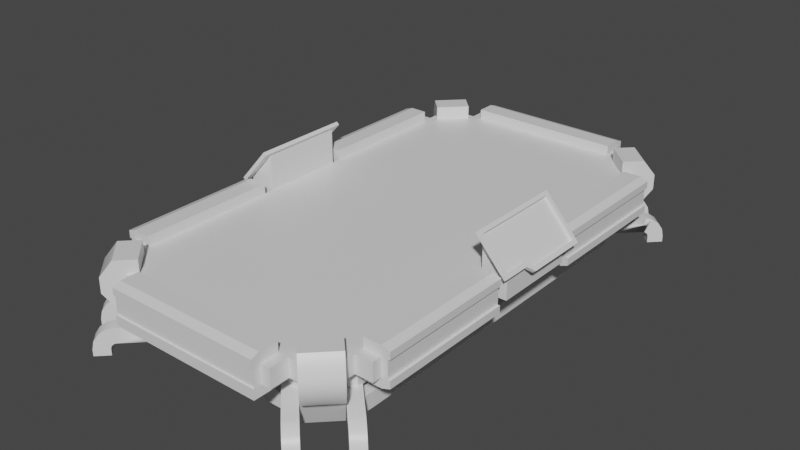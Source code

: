 # Source: Table.blend  (saved by Blender 2.90.8; exported with 4.5.12 LTS)
import bpy
from mathutils import Matrix  # noqa: F401  (used for matrix-valued properties, if any)

bpy.ops.wm.read_factory_settings(use_empty=True)
scene = bpy.context.scene
scene.name = 'Scene'

# ---- collections
col_collection = bpy.data.collections.new('Collection'); scene.collection.children.link(col_collection)

# ---- materials (node trees are filled in below, after node groups)
mat_material = bpy.data.materials.new('Material')
mat_material.alpha_threshold = 0.0
mat_material.use_transparent_shadow = False
mat_material.line_color = (0.0, 0.0, 0.0, 1.0)

# ---- node groups
ng_auto_smooth = bpy.data.node_groups.new('Auto Smooth', 'GeometryNodeTree')
_s = ng_auto_smooth.interface.new_socket(name='Geometry', in_out='OUTPUT', socket_type='NodeSocketGeometry')
_s = ng_auto_smooth.interface.new_socket(name='Geometry', in_out='INPUT', socket_type='NodeSocketGeometry')
_s = ng_auto_smooth.interface.new_socket(name='Angle', in_out='INPUT', socket_type='NodeSocketFloat')
_s.subtype = 'ANGLE'
_s.min_value = 0.0
_s.max_value = 3.142
ng_auto_smooth.is_modifier = True
_N = ng_auto_smooth.nodes; _L = ng_auto_smooth.links
n0 = _N.new('NodeGroupOutput'); n0.name = 'Group Output'; n0.location = (480, -100)
n1 = _N.new('NodeGroupInput'); n1.name = 'Group Input'; n1.location = (-420, -300)
n2 = _N.new('NodeGroupInput'); n2.name = 'Group Input.001'; n2.location = (-60, -100)
n3 = _N.new('GeometryNodeSetShadeSmooth'); n3.name = 'Set Shade Smooth'; n3.location = (120, -100)
n3.domain = 'EDGE'
n4 = _N.new('GeometryNodeSetShadeSmooth'); n4.name = 'Set Shade Smooth.001'; n4.location = (300, -100)
n5 = _N.new('GeometryNodeInputMeshEdgeAngle'); n5.name = 'Edge Angle'; n5.location = (-420, -220)
n6 = _N.new('GeometryNodeInputEdgeSmooth'); n6.name = 'Is Edge Smooth'; n6.location = (-60, -160)
n7 = _N.new('GeometryNodeInputShadeSmooth'); n7.name = 'Is Face Smooth'; n7.location = (-240, -340)
n8 = _N.new('FunctionNodeBooleanMath'); n8.name = 'Boolean Math'; n8.location = (-60, -220)
n9 = _N.new('FunctionNodeCompare'); n9.name = 'Compare'; n9.location = (-240, -180)
n9.operation = 'LESS_EQUAL'
_L.new(n5.outputs[0], n9.inputs[0])
_L.new(n4.outputs[0], n0.inputs[0])
_L.new(n1.outputs[1], n9.inputs[1])
_L.new(n9.outputs[0], n8.inputs[0])
_L.new(n7.outputs[0], n8.inputs[1])
_L.new(n2.outputs[0], n3.inputs[0])
_L.new(n6.outputs[0], n3.inputs[1])
_L.new(n3.outputs[0], n4.inputs[0])
_L.new(n8.outputs[0], n3.inputs[2])
n0.is_active_output = True

# ---- material node trees
mat_material.use_nodes = True; mat_material.node_tree.nodes.clear()
_N = mat_material.node_tree.nodes; _L = mat_material.node_tree.links
n0 = _N.new('ShaderNodeOutputMaterial'); n0.name = 'Material Output'; n0.location = (300, 300)
n1 = _N.new('ShaderNodeBsdfPrincipled'); n1.name = 'Principled BSDF'; n1.location = (10, 300)
n1.distribution = 'GGX'
n1.subsurface_method = 'BURLEY'
n1.inputs[2].default_value = 0.4
n1.inputs[3].default_value = 1.45
n1.inputs[27].default_value = (0.0, 0.0, 0.0, 1.0)
n1.inputs[28].default_value = 1.0
_L.new(n1.outputs[0], n0.inputs[0])
n0.is_active_output = True

# ---- world
world_world = bpy.data.worlds.new('World'); scene.world = world_world
world_world.use_nodes = True; world_world.node_tree.nodes.clear()
_N = world_world.node_tree.nodes; _L = world_world.node_tree.links
n0 = _N.new('ShaderNodeOutputWorld'); n0.name = 'World Output'; n0.location = (300, 300)
n1 = _N.new('ShaderNodeBackground'); n1.name = 'Background'; n1.location = (10, 300)
n1.inputs[0].default_value = (0.05088, 0.05088, 0.05088, 1.0)
_L.new(n1.outputs[0], n0.inputs[0])
n0.is_active_output = True
world_world.color = (0.05088, 0.05088, 0.05088)
world_world.use_sun_shadow = False
world_world.sun_shadow_jitter_overblur = 0.0

# ---- meshes
me_cube = bpy.data.meshes.new('Cube')
me_cube.from_pydata([(0.0, -6.555, -0.2977), (0.0, -6.555, 0.2977), (2.936, -6.555, 0.2977), (2.936, -6.555, -0.2977), (4.624, -6.555, 0.2977), (4.624, -6.555, -0.2977), (0.0, -8.563, 0.5358), (2.936, -8.295, -0.2977), (2.936, 0.0, -0.2977), (2.936, -8.295, 0.2977), (0.0, 0.0, 0.2977), (0.0, 0.0, -0.2977), (4.624, -6.236, -0.2977), (0.0, -6.236, -0.2977), (2.936, -6.236, 0.2977), (2.936, -6.236, -0.2977), (0.0, -6.236, 0.2977), (4.624, -6.236, 0.2977), (4.891, -6.236, 0.2977), (4.891, -6.236, -0.2977), (4.624, -6.236, 0.6294), (2.611, -7.683, 0.6294), (2.611, -8.563, 0.5358), (4.891, -6.236, 0.5358), (4.624, -6.236, -0.6294), (4.891, -6.236, -0.5358), (2.611, -6.555, 0.2977), (2.611, -8.295, -0.2977), (2.611, -6.555, -0.2977), (2.611, 0.0, 0.2977), (2.611, -8.295, 0.2977), (2.611, 0.0, -0.2977), (2.611, -6.236, 0.2977), (2.611, -6.236, -0.2977), (2.611, -8.563, -0.2977), (0.0, -8.563, -0.2977), (0.0, -8.563, 0.2977), (2.611, -8.563, 0.2977), (2.936, -7.683, -0.2977), (2.936, -7.683, 0.2977), (0.0, -7.683, 0.2977), (0.0, -7.683, -0.2977), (2.611, -7.683, -0.2977), (2.611, -7.683, 0.2977), (4.039, -6.555, -0.2977), (4.039, 0.0, -0.2977), (4.039, -6.555, 0.2977), (2.611, -8.295, 0.6294), (4.039, -6.236, -0.2977), (4.039, -6.236, 0.2977), (0.0, -8.295, 0.6294), (4.039, -6.236, 0.6294), (0.0, -1.385, -0.2977), (4.039, -6.236, -0.6294), (4.039, 0.0, 0.2977), (2.936, 0.0, 0.2977), (0.0, -7.683, 0.6294), (2.611, -8.295, -0.6294), (0.0, -8.295, -0.6294), (0.0, -7.683, -0.6294), (2.611, -7.683, -0.6294), (2.611, -8.563, -0.6294), (0.0, -8.563, -0.6294), (4.817, -6.236, 0.2977), (4.817, -6.236, -0.2977), (2.611, -8.512, 0.2977), (0.0, -8.512, 0.2977), (0.0, -8.512, -0.2977), (2.611, -8.512, -0.2977), (0.0, -1.694, -0.2977), (2.936, -1.694, -0.2977), (0.0, -1.694, 0.2977), (4.891, -1.694, 0.2977), (4.891, -1.694, -0.2977), (4.624, -1.694, 0.6294), (4.039, -1.694, 0.2977), (4.891, -1.694, 0.5358), (4.039, -1.694, 0.6294), (4.624, -1.694, -0.6294), (4.891, -1.694, -0.5358), (4.039, -1.694, -0.2977), (2.611, -1.694, -0.2977), (2.611, -1.694, 0.2977), (4.039, -1.694, -0.6294), (2.936, -1.694, 0.2977), (4.817, -1.694, 0.2977), (4.817, -1.694, -0.2977), (4.624, -1.694, 0.2977), (4.624, -1.694, -0.2977), (2.936, -1.385, -0.2977), (0.0, -1.385, 0.2977), (4.039, -1.385, 0.2977), (4.039, -1.385, -0.2977), (2.611, -1.385, -0.2977), (2.611, -1.385, 0.2977), (2.936, -1.385, 0.2977), (4.882, 0.0, 0.2977), (4.882, 0.0, -0.2977), (4.882, -1.385, 0.2977), (4.882, -1.385, -0.2977), (4.039, 0.0, 1.487), (4.039, -1.385, 1.487), (4.882, 0.0, 0.5372), (4.882, -1.385, 0.5372), (4.039, -6.885, 0.2977), (3.241, -7.683, 0.2977), (4.039, -6.885, -0.2977), (3.241, -7.683, -0.2977), (0.0, -1.694, -1.956), (0.0, -6.236, -1.956), (0.0, 0.0, -1.956), (2.611, 0.0, -1.956), (2.611, -6.236, -1.956), (2.611, -1.694, -1.956), (0.0, -1.385, -1.956), (2.611, -1.385, -1.956)], [], [(43, 39, 9, 30), (49, 17, 4, 46), (33, 13, 0, 28), (17, 12, 5, 4), (48, 15, 3, 44), (32, 14, 2, 26), (30, 65, 37, 22, 47), (27, 42, 60, 57), (30, 27, 68, 65), (82, 84, 14, 32), (81, 93, 115, 113), (73, 19, 64, 86), (77, 74, 20, 51), (72, 18, 23, 76), (18, 63, 17, 20, 23), (7, 9, 39, 38), (78, 24, 25, 79), (48, 12, 24, 53), (89, 92, 45, 8), (12, 64, 19, 25, 24), (70, 81, 33, 15), (71, 82, 32, 16), (38, 42, 27, 7), (9, 7, 27, 30), (16, 32, 26, 1), (15, 33, 28, 3), (43, 30, 47, 21), (42, 41, 59, 60), (1, 26, 43, 40), (3, 28, 42, 38), (45, 92, 99, 97), (28, 0, 41, 42), (26, 2, 39, 43), (107, 106, 44, 3, 38), (78, 83, 53, 24), (17, 49, 51, 20), (40, 43, 21, 56), (37, 36, 6, 22), (12, 48, 44, 5), (49, 46, 2, 14), (50, 47, 22, 6), (56, 21, 47, 50), (60, 59, 58, 57), (57, 58, 62, 61), (34, 68, 27, 57, 61), (35, 34, 61, 62), (85, 86, 64, 63), (12, 17, 63, 64), (34, 35, 67, 68), (36, 37, 65, 66), (65, 68, 67, 66), (75, 49, 14, 84), (91, 75, 84, 95), (18, 72, 85, 63), (48, 53, 83, 80), (90, 94, 82, 71), (89, 93, 81, 70), (15, 48, 80, 70), (51, 49, 75, 77), (20, 74, 76, 23), (19, 73, 79, 25), (52, 69, 108, 114), (94, 95, 84, 82), (74, 77, 75, 87), (87, 75, 80, 88), (88, 80, 83, 78), (85, 72, 76), (91, 92, 80, 75), (85, 87, 88, 86), (74, 87, 85, 76), (79, 73, 86), (78, 79, 86, 88), (29, 55, 95, 94), (11, 52, 114, 110), (8, 31, 93, 89), (10, 29, 94, 90), (54, 91, 95, 55), (70, 80, 92, 89), (96, 97, 99, 98), (54, 45, 97, 96), (98, 91, 101, 103), (92, 91, 98, 99), (101, 100, 102, 103), (96, 98, 103, 102), (91, 54, 100, 101), (54, 96, 102, 100), (2, 46, 104, 105, 39), (105, 107, 38, 39), (106, 107, 105, 104), (44, 106, 104, 46), (5, 44, 46, 4), (113, 108, 109, 112), (115, 114, 108, 113), (111, 110, 114, 115), (13, 33, 112, 109), (31, 11, 110, 111), (93, 31, 111, 115), (69, 13, 109, 108), (33, 81, 113, 112)])
_uv = me_cube.uv_layers.new(name='UVMap')
_uv.uv.foreach_set('vector', [0.3206, 0.7408, 0.3294, 0.7408, 0.3294, 0.75, 0.3206, 0.75, 0.3592, 0.7123, 0.375, 0.7123, 0.375, 0.7183, 0.3592, 0.7183, 0.6794, 0.7123, 0.75, 0.7123, 0.75, 0.7183, 0.6794, 0.7183, 0.375, 0.7123, 0.625, 0.7123, 0.625, 0.7183, 0.375, 0.7183, 0.6408, 0.7123, 0.6706, 0.7123, 0.6706, 0.7183, 0.6408, 0.7183, 0.3206, 0.7123, 0.3294, 0.7123, 0.3294, 0.7183, 0.3206, 0.7183, 0.375, 0.8044, 0.375, 0.8044, 0.375, 0.8044, 0.375, 0.8044, 0.375, 0.8044, 0.6794, 0.75, 0.6794, 0.7408, 0.6794, 0.7408, 0.6794, 0.75, 0.375, 0.8044, 0.625, 0.8044, 0.625, 0.8044, 0.375, 0.8044, 0.3206, 0.6505, 0.3294, 0.6505, 0.3294, 0.7123, 0.3206, 0.7123, 0.6794, 0.6505, 0.6794, 0.6459, 0.6794, 0.6459, 0.6794, 0.6505, 0.625, 0.6505, 0.625, 0.7123, 0.625, 0.7123, 0.625, 0.6505, 0.3592, 0.6505, 0.375, 0.6505, 0.375, 0.7123, 0.3592, 0.7123, 0.375, 0.6505, 0.375, 0.7123, 0.375, 0.7123, 0.375, 0.6505, 0.375, 0.7123, 0.375, 0.7123, 0.375, 0.7123, 0.375, 0.7123, 0.375, 0.7123, 0.625, 0.7956, 0.375, 0.7956, 0.3294, 0.7408, 0.6706, 0.7408, 0.625, 0.6505, 0.625, 0.7123, 0.625, 0.7123, 0.625, 0.6505, 0.6408, 0.7123, 0.625, 0.7123, 0.625, 0.7123, 0.6408, 0.7123, 0.6706, 0.6459, 0.1532, 0.1703, 0.0, 0.0, 0.6706, 0.625, 0.625, 0.7123, 0.625, 0.7123, 0.625, 0.7123, 0.625, 0.7123, 0.625, 0.7123, 0.6706, 0.6505, 0.6794, 0.6505, 0.6794, 0.7123, 0.6706, 0.7123, 0.25, 0.6505, 0.3206, 0.6505, 0.3206, 0.7123, 0.25, 0.7123, 0.6706, 0.7408, 0.6794, 0.7408, 0.6794, 0.75, 0.6706, 0.75, 0.375, 0.7956, 0.625, 0.7956, 0.625, 0.8044, 0.375, 0.8044, 0.25, 0.7123, 0.3206, 0.7123, 0.3206, 0.7183, 0.25, 0.7183, 0.6706, 0.7123, 0.6794, 0.7123, 0.6794, 0.7183, 0.6706, 0.7183, 0.3206, 0.7408, 0.3206, 0.75, 0.3206, 0.75, 0.3206, 0.7408, 0.6794, 0.7408, 0.75, 0.7408, 0.75, 0.7408, 0.6794, 0.7408, 0.25, 0.7183, 0.3206, 0.7183, 0.3206, 0.7408, 0.25, 0.7408, 0.6706, 0.7183, 0.6794, 0.7183, 0.6794, 0.7408, 0.6706, 0.7408, 0.0, 0.0, 0.1532, 0.1703, 0.1532, 0.1703, 0.0, 0.0, 0.6794, 0.7183, 0.75, 0.7183, 0.75, 0.7408, 0.6794, 0.7408, 0.3206, 0.7183, 0.3294, 0.7183, 0.3294, 0.7408, 0.3206, 0.7408, 0.485, 0.5357, 0.3421, 0.3834, 0.6408, 0.7183, 0.6706, 0.7183, 0.6706, 0.7408, 0.625, 0.6505, 0.6408, 0.6505, 0.6408, 0.7123, 0.625, 0.7123, 0.375, 0.7123, 0.3592, 0.7123, 0.3592, 0.7123, 0.375, 0.7123, 0.25, 0.7408, 0.3206, 0.7408, 0.3206, 0.7408, 0.25, 0.7408, 0.375, 0.8044, 0.375, 0.875, 0.375, 0.875, 0.375, 0.8044, 0.625, 0.7123, 0.6408, 0.7123, 0.6408, 0.7183, 0.625, 0.7183, 0.3592, 0.7123, 0.3592, 0.7183, 0.3294, 0.7183, 0.3294, 0.7123, 0.25, 0.75, 0.3206, 0.75, 0.3206, 0.75, 0.25, 0.75, 0.25, 0.7408, 0.3206, 0.7408, 0.3206, 0.75, 0.25, 0.75, 0.6794, 0.7408, 0.75, 0.7408, 0.75, 0.75, 0.6794, 0.75, 0.6794, 0.75, 0.75, 0.75, 0.75, 0.75, 0.6794, 0.75, 0.625, 0.8044, 0.625, 0.8044, 0.625, 0.8044, 0.625, 0.8044, 0.625, 0.8044, 0.625, 0.875, 0.625, 0.8044, 0.625, 0.8044, 0.625, 0.875, 0.375, 0.6505, 0.625, 0.6505, 0.625, 0.7123, 0.375, 0.7123, 0.625, 0.7123, 0.375, 0.7123, 0.375, 0.7123, 0.625, 0.7123, 0.625, 0.8044, 0.625, 0.875, 0.625, 0.875, 0.625, 0.8044, 0.375, 0.875, 0.375, 0.8044, 0.375, 0.8044, 0.375, 0.875, 0.375, 0.8044, 0.625, 0.8044, 0.625, 0.875, 0.375, 0.875, 0.3592, 0.7123, 0.3592, 0.7123, 0.3294, 0.7123, 0.3294, 0.7123, 0.3592, 0.7123, 0.3592, 0.7123, 0.3294, 0.7123, 0.3294, 0.7123, 0.375, 0.7123, 0.375, 0.6505, 0.375, 0.6505, 0.375, 0.7123, 0.6408, 0.7123, 0.6408, 0.7123, 0.6408, 0.6505, 0.1874, 0.2083, 0.25, 0.6459, 0.3206, 0.6459, 0.3206, 0.6505, 0.25, 0.6505, 0.6706, 0.6459, 0.6794, 0.6459, 0.6794, 0.6505, 0.6706, 0.6505, 0.6706, 0.7123, 0.6408, 0.7123, 0.1874, 0.2083, 0.6706, 0.6505, 0.3592, 0.7123, 0.3592, 0.7123, 0.3592, 0.7123, 0.3592, 0.7123, 0.375, 0.7123, 0.375, 0.6505, 0.375, 0.6505, 0.375, 0.7123, 0.625, 0.7123, 0.625, 0.6505, 0.625, 0.6505, 0.625, 0.7123, 0.0, 0.0, 0.0, 0.0, 0.0, 0.0, 0.0, 0.0, 0.3206, 0.6459, 0.3294, 0.6459, 0.3294, 0.6505, 0.3206, 0.6505, 0.375, 0.6505, 0.3592, 0.6505, 0.3592, 0.6505, 0.375, 0.6505, 0.375, 0.6505, 0.3592, 0.6505, 0.3592, 0.6505, 0.375, 0.6505, 0.375, 0.6505, 0.3592, 0.6505, 0.3592, 0.6505, 0.375, 0.6505, 0.375, 0.6505, 0.375, 0.6505, 0.375, 0.6505, 0.3592, 0.6618, 0.1532, 0.1703, 0.1874, 0.2083, 0.3592, 0.6505, 0.375, 0.6505, 0.375, 0.6505, 0.375, 0.6505, 0.625, 0.6505, 0.375, 0.6505, 0.375, 0.6505, 0.375, 0.6505, 0.375, 0.6505, 0.625, 0.6505, 0.625, 0.6505, 0.625, 0.6505, 0.375, 0.6505, 0.625, 0.6505, 0.625, 0.6505, 0.375, 0.6505, 0.3206, 0.625, 0.3294, 0.625, 0.3294, 0.6459, 0.3206, 0.6459, 0.0, 0.0, 0.0, 0.0, 0.0, 0.0, 0.0, 0.0, 0.6706, 0.625, 0.6794, 0.625, 0.6794, 0.6459, 0.6706, 0.6459, 0.25, 0.625, 0.3206, 0.625, 0.3206, 0.6459, 0.25, 0.6459, 0.3592, 0.7123, 0.3592, 0.7123, 0.3294, 0.7123, 0.3294, 0.7123, 0.6706, 0.6505, 0.1874, 0.2083, 0.1532, 0.1703, 0.6706, 0.6459, 0.3592, 0.7123, 0.0, 0.0, 0.1532, 0.1703, 0.3592, 0.6618, 0.0, 0.0, 0.0, 0.0, 0.0, 0.0, 0.0, 0.0, 0.3592, 0.6618, 0.3592, 0.6618, 0.3592, 0.6618, 0.3592, 0.6618, 0.1532, 0.1703, 0.3592, 0.6618, 0.3592, 0.6618, 0.1532, 0.1703, 0.3592, 0.7123, 0.3592, 0.7123, 0.3592, 0.7123, 0.3592, 0.7123, 0.3592, 0.7123, 0.3592, 0.6618, 0.3592, 0.6618, 0.3592, 0.7123, 0.3592, 0.7123, 0.3592, 0.7123, 0.3592, 0.7123, 0.3592, 0.7123, 0.0, 0.0, 0.0, 0.0, 0.0, 0.0, 0.0, 0.0, 0.3294, 0.7183, 0.3592, 0.7183, 0.1918, 0.3834, 0.2382, 0.5357, 0.3294, 0.7408, 0.2382, 0.5357, 0.485, 0.5357, 0.6706, 0.7408, 0.3294, 0.7408, 0.3421, 0.3834, 0.485, 0.5357, 0.2382, 0.5357, 0.1918, 0.3834, 0.6408, 0.7183, 0.3421, 0.3834, 0.1918, 0.3834, 0.3592, 0.7183, 0.625, 0.7183, 0.6408, 0.7183, 0.3592, 0.7183, 0.375, 0.7183, 0.6794, 0.6505, 0.75, 0.6505, 0.75, 0.7123, 0.6794, 0.7123, 0.6794, 0.6459, 0.75, 0.6459, 0.75, 0.6505, 0.6794, 0.6505, 0.6794, 0.625, 0.75, 0.625, 0.75, 0.6459, 0.6794, 0.6459, 0.75, 0.7123, 0.6794, 0.7123, 0.6794, 0.7123, 0.75, 0.7123, 0.0, 0.0, 0.0, 0.0, 0.0, 0.0, 0.0, 0.0, 0.6794, 0.6459, 0.6794, 0.625, 0.6794, 0.625, 0.6794, 0.6459, 0.0, 0.0, 0.0, 0.0, 0.0, 0.0, 0.0, 0.0, 0.6794, 0.7123, 0.6794, 0.6505, 0.6794, 0.6505, 0.6794, 0.7123])
me_cube.materials.append(mat_material)
me_cube.use_remesh_preserve_volume = False
me_cube.use_remesh_preserve_attributes = False
me_cube.use_mirror_vertex_groups = False
me_cube.update()
me_cube_001 = bpy.data.meshes.new('Cube.001')
me_cube_001.from_pydata([(3.959, -1.647, 1.578), (4.962, -1.647, 0.447), (3.959, 1.647, 1.578), (5.115, 1.647, 0.2742), (3.959, -0.5097, 1.578), (5.115, -0.5097, 0.2742), (3.959, -0.7268, 1.578), (4.962, -0.7268, 0.447), (4.961, -1.508, 0.6319), (4.142, -1.508, 1.555), (4.142, -0.5097, 1.555), (4.142, 1.508, 1.555), (5.114, -0.4496, 0.4591), (5.114, 1.508, 0.4591), (4.142, -0.7268, 1.555), (4.961, -0.6666, 0.6319), (5.053, -1.647, 0.5279), (4.05, -1.647, 1.659), (4.05, -0.5097, 1.659), (4.05, 1.647, 1.659), (5.206, -0.5097, 0.3551), (5.206, 1.647, 0.3551), (4.05, -0.7268, 1.659), (5.053, -0.7268, 0.5279), (5.05, -0.4496, 0.4021), (4.078, -0.5097, 1.498), (4.896, -0.6666, 0.5749), (4.078, -0.7268, 1.498), (4.896, -1.508, 0.5749), (4.078, -1.508, 1.498), (4.078, 1.508, 1.498), (5.05, 1.508, 0.4021)], [], [(6, 0, 1, 7), (2, 4, 5, 3), (4, 6, 7, 5), (13, 12, 24, 31), (14, 10, 25, 27), (9, 14, 27, 29), (5, 7, 23, 20), (2, 3, 21, 19), (4, 2, 19, 18), (7, 1, 16, 23), (6, 4, 18, 22), (3, 5, 20, 21), (1, 0, 17, 16), (0, 6, 22, 17), (9, 8, 16, 17), (11, 10, 18, 19), (12, 13, 21, 20), (13, 11, 19, 21), (10, 14, 22, 18), (15, 12, 20, 23), (14, 9, 17, 22), (8, 15, 23, 16), (27, 26, 28, 29), (30, 31, 24, 25), (25, 24, 26, 27), (8, 9, 29, 28), (15, 8, 28, 26), (12, 15, 26, 24), (11, 13, 31, 30), (10, 11, 30, 25)])
_uv = me_cube_001.uv_layers.new(name='UVMap')
_uv.uv.foreach_set('vector', [0.3592, 0.7123, 0.3592, 0.7123, 0.3592, 0.7123, 0.3592, 0.7123, 0.3592, 0.7123, 0.3592, 0.7123, 0.3592, 0.7123, 0.3592, 0.7123, 0.3592, 0.7123, 0.3592, 0.7123, 0.3592, 0.7123, 0.3592, 0.7123, 0.3592, 0.7123, 0.3592, 0.7123, 0.3592, 0.7123, 0.3592, 0.7123, 0.3592, 0.7123, 0.3592, 0.7123, 0.3592, 0.7123, 0.3592, 0.7123, 0.3592, 0.7123, 0.3592, 0.7123, 0.3592, 0.7123, 0.3592, 0.7123, 0.3592, 0.7123, 0.3592, 0.7123, 0.3592, 0.7123, 0.3592, 0.7123, 0.3592, 0.7123, 0.3592, 0.7123, 0.3592, 0.7123, 0.3592, 0.7123, 0.3592, 0.7123, 0.3592, 0.7123, 0.3592, 0.7123, 0.3592, 0.7123, 0.3592, 0.7123, 0.3592, 0.7123, 0.3592, 0.7123, 0.3592, 0.7123, 0.3592, 0.7123, 0.3592, 0.7123, 0.3592, 0.7123, 0.3592, 0.7123, 0.3592, 0.7123, 0.3592, 0.7123, 0.3592, 0.7123, 0.3592, 0.7123, 0.3592, 0.7123, 0.3592, 0.7123, 0.3592, 0.7123, 0.3592, 0.7123, 0.3592, 0.7123, 0.3592, 0.7123, 0.3592, 0.7123, 0.3592, 0.7123, 0.3592, 0.7123, 0.3592, 0.7123, 0.3592, 0.7123, 0.3592, 0.7123, 0.3592, 0.7123, 0.3592, 0.7123, 0.3592, 0.7123, 0.3592, 0.7123, 0.3592, 0.7123, 0.3592, 0.7123, 0.3592, 0.7123, 0.3592, 0.7123, 0.3592, 0.7123, 0.3592, 0.7123, 0.3592, 0.7123, 0.3592, 0.7123, 0.3592, 0.7123, 0.3592, 0.7123, 0.3592, 0.7123, 0.3592, 0.7123, 0.3592, 0.7123, 0.3592, 0.7123, 0.3592, 0.7123, 0.3592, 0.7123, 0.3592, 0.7123, 0.3592, 0.7123, 0.3592, 0.7123, 0.3592, 0.7123, 0.3592, 0.7123, 0.3592, 0.7123, 0.3592, 0.7123, 0.3592, 0.7123, 0.3592, 0.7123, 0.3592, 0.7123, 0.3592, 0.7123, 0.3592, 0.7123, 0.3592, 0.7123, 0.3592, 0.7123, 0.3592, 0.7123, 0.3592, 0.7123, 0.3592, 0.7123, 0.3592, 0.7123, 0.3592, 0.7123, 0.3592, 0.7123, 0.3592, 0.7123, 0.3592, 0.7123, 0.3592, 0.7123, 0.3592, 0.7123, 0.3592, 0.7123, 0.3592, 0.7123, 0.3592, 0.7123, 0.3592, 0.7123, 0.3592, 0.7123, 0.3592, 0.7123, 0.3592, 0.7123, 0.3592, 0.7123, 0.3592, 0.7123, 0.3592, 0.7123, 0.3592, 0.7123, 0.3592, 0.7123, 0.3592, 0.7123, 0.3592, 0.7123, 0.3592, 0.7123, 0.3592, 0.7123])
me_cube_001.materials.append(mat_material)
me_cube_001.use_remesh_preserve_volume = False
me_cube_001.use_remesh_preserve_attributes = False
me_cube_001.use_mirror_vertex_groups = False
me_cube_001.update()
me_cube_002 = bpy.data.meshes.new('Cube.002')
me_cube_002.from_pydata([(4.039, -6.885, 0.7517), (3.241, -7.683, 0.7517), (4.039, -6.885, -0.7517), (3.241, -7.683, -0.7517), (4.265, -7.111, 0.7517), (4.265, -7.111, -0.7517), (3.467, -7.909, 0.7517), (3.467, -7.909, -0.7517), (4.039, -6.885, 0.2506), (4.039, -6.885, -0.2506), (3.241, -7.683, 0.2506), (3.241, -7.683, -0.2506), (4.54, -7.387, 0.2506), (4.54, -7.387, -0.2506), (3.743, -8.184, 0.2506), (3.743, -8.184, -0.2506), (3.77, -6.616, 0.7517), (2.972, -7.414, 0.7517), (3.77, -6.616, 0.2506), (2.972, -7.414, 0.2506), (3.656, -6.502, -0.2506), (3.656, -6.502, -0.7517), (2.858, -7.299, -0.2506), (2.858, -7.299, -0.7517), (2.806, -7.247, -1.956), (3.603, -6.45, -1.956), (2.423, -6.864, -1.956), (3.22, -6.066, -1.956), (3.099, -5.298, -1.076), (3.099, -5.298, -1.577), (1.654, -6.743, -1.076), (1.654, -6.743, -1.577), (1.967, -6.43, -1.577), (4.635, -6.833, -1.577), (2.786, -5.611, -1.577), (2.786, -5.611, -1.076), (4.635, -6.833, -1.076), (1.967, -6.43, -1.076), (3.189, -8.279, -1.076), (3.189, -8.279, -1.577), (4.322, -7.146, -1.577), (3.502, -7.966, -1.076), (3.502, -7.965, -1.577), (4.321, -7.146, -1.076), (3.371, -8.46, -1.127), (3.235, -8.325, -1.59), (3.684, -8.147, -1.127), (3.548, -8.011, -1.59), (3.525, -8.614, -1.272), (3.274, -8.364, -1.627), (3.838, -8.301, -1.272), (3.587, -8.05, -1.626), (3.628, -8.717, -1.49), (3.3, -8.39, -1.682), (3.941, -8.404, -1.49), (3.613, -8.076, -1.682), (3.664, -8.753, -1.747), (3.309, -8.399, -1.747), (3.977, -8.44, -1.747), (3.623, -8.085, -1.747), (3.623, -8.085, -1.956), (3.309, -8.399, -1.956), (3.664, -8.753, -1.956), (3.977, -8.44, -1.956), (4.503, -7.328, -1.127), (4.368, -7.192, -1.59), (4.816, -7.015, -1.127), (4.681, -6.879, -1.59), (4.657, -7.482, -1.273), (4.407, -7.231, -1.627), (4.97, -7.169, -1.272), (4.72, -6.918, -1.627), (4.76, -7.585, -1.491), (4.433, -7.257, -1.682), (5.073, -7.271, -1.49), (4.746, -6.944, -1.682), (4.796, -7.621, -1.747), (4.442, -7.266, -1.747), (5.109, -7.308, -1.747), (4.755, -6.953, -1.747), (5.109, -7.308, -1.956), (4.796, -7.62, -1.957), (4.442, -7.266, -1.957), (4.755, -6.953, -1.956), (3.099, -5.298, -1.072), (3.1, -5.297, -1.573), (2.786, -5.611, -1.073), (2.786, -5.61, -1.574), (1.473, -6.561, -1.526), (1.608, -6.697, -1.063), (1.786, -6.248, -1.526), (1.921, -6.384, -1.063), (1.318, -6.407, -1.38), (1.569, -6.658, -1.026), (1.632, -6.094, -1.38), (1.882, -6.345, -1.026), (1.215, -6.305, -1.163), (1.543, -6.632, -0.971), (1.529, -5.991, -1.162), (1.856, -6.319, -0.9706), (1.179, -6.269, -0.9059), (1.533, -6.623, -0.9059), (1.492, -5.955, -0.9055), (1.847, -6.31, -0.9055), (1.846, -6.31, -0.1398), (1.532, -6.624, -0.1402), (1.178, -6.27, -0.1401), (1.492, -5.956, -0.1398), (2.605, -5.429, -1.523), (2.74, -5.565, -1.06), (2.918, -5.115, -1.522), (3.053, -5.252, -1.059), (2.451, -5.275, -1.377), (2.701, -5.526, -1.023), (2.764, -4.962, -1.377), (3.014, -5.213, -1.023), (2.348, -5.172, -1.16), (2.675, -5.5, -0.9678), (2.661, -4.859, -1.159), (2.988, -5.187, -0.9674), (2.311, -5.136, -0.9027), (2.666, -5.491, -0.9027), (2.624, -4.823, -0.9024), (2.979, -5.178, -0.9024), (2.624, -4.824, -0.1366), (2.311, -5.137, -0.137), (2.665, -5.491, -0.137), (2.978, -5.178, -0.1366)], [], [(10, 8, 18, 19), (12, 14, 6, 4), (2, 3, 7, 5), (10, 1, 6, 14), (1, 0, 4, 6), (9, 2, 5, 13), (0, 8, 12, 4), (8, 9, 13, 12), (3, 11, 15, 7), (11, 10, 14, 15), (5, 7, 15, 13), (13, 15, 14, 12), (21, 23, 26, 27), (9, 8, 10, 11), (18, 16, 17, 19), (1, 10, 19, 17), (8, 0, 16, 18), (0, 1, 17, 16), (21, 20, 22, 23), (11, 3, 23, 22), (9, 11, 22, 20), (2, 9, 20, 21), (24, 25, 27, 26), (3, 2, 25, 24), (23, 3, 24, 26), (2, 21, 27, 25), (32, 31, 30, 37), (29, 34, 35, 28), (33, 36, 43, 40), (38, 39, 45, 44), (31, 32, 42, 39), (34, 29, 33, 40), (29, 28, 36, 33), (28, 35, 43, 36), (37, 30, 38, 41), (32, 37, 41, 42), (30, 31, 39, 38), (35, 34, 40, 43), (45, 47, 51, 49), (42, 41, 46, 47), (39, 42, 47, 45), (41, 38, 44, 46), (51, 50, 54, 55), (46, 44, 48, 50), (47, 46, 50, 51), (44, 45, 49, 48), (52, 53, 57, 56), (48, 49, 53, 52), (49, 51, 55, 53), (50, 48, 52, 54), (57, 59, 60, 61), (53, 55, 59, 57), (54, 52, 56, 58), (55, 54, 58, 59), (43, 40, 65, 64), (65, 67, 71, 69), (33, 36, 66, 67), (40, 33, 67, 65), (36, 43, 64, 66), (71, 70, 74, 75), (66, 64, 68, 70), (67, 66, 70, 71), (64, 65, 69, 68), (72, 73, 77, 76), (68, 69, 73, 72), (69, 71, 75, 73), (70, 68, 72, 74), (76, 77, 82, 81), (73, 75, 79, 77), (74, 72, 76, 78), (75, 74, 78, 79), (60, 63, 62, 61), (83, 80, 81, 82), (58, 56, 62, 63), (77, 79, 83, 82), (78, 76, 81, 80), (59, 58, 63, 60), (56, 57, 61, 62), (79, 78, 80, 83), (31, 30, 89, 88), (89, 91, 95, 93), (37, 32, 90, 91), (30, 37, 91, 89), (32, 31, 88, 90), (95, 94, 98, 99), (90, 88, 92, 94), (91, 90, 94, 95), (88, 89, 93, 92), (96, 97, 101, 100), (92, 93, 97, 96), (93, 95, 99, 97), (94, 92, 96, 98), (101, 103, 104, 105), (97, 99, 103, 101), (98, 96, 100, 102), (99, 98, 102, 103), (87, 86, 109, 108), (109, 111, 115, 113), (84, 85, 110, 111), (86, 84, 111, 109), (85, 87, 108, 110), (115, 114, 118, 119), (110, 108, 112, 114), (111, 110, 114, 115), (108, 109, 113, 112), (116, 117, 121, 120), (112, 113, 117, 116), (113, 115, 119, 117), (114, 112, 116, 118), (120, 121, 126, 125), (117, 119, 123, 121), (118, 116, 120, 122), (119, 118, 122, 123), (104, 107, 106, 105), (127, 124, 125, 126), (102, 100, 106, 107), (121, 123, 127, 126), (122, 120, 125, 124), (103, 102, 107, 104), (100, 101, 105, 106), (123, 122, 124, 127)])
me_cube_002.polygons.foreach_set('use_smooth', [True] * 121)
_uv = me_cube_002.uv_layers.new(name='UVMap')
_uv.uv.foreach_set('vector', [0.3204, 0.5357, 0.2419, 0.3834, 0.2419, 0.3834, 0.3204, 0.5357, 0.2419, 0.3834, 0.3204, 0.5357, 0.2382, 0.5357, 0.1918, 0.3834, 0.3421, 0.3834, 0.485, 0.5357, 0.485, 0.5357, 0.3421, 0.3834, 0.3204, 0.5357, 0.2382, 0.5357, 0.2382, 0.5357, 0.3204, 0.5357, 0.2382, 0.5357, 0.1918, 0.3834, 0.1918, 0.3834, 0.2382, 0.5357, 0.292, 0.3834, 0.3421, 0.3834, 0.3421, 0.3834, 0.292, 0.3834, 0.1918, 0.3834, 0.2419, 0.3834, 0.2419, 0.3834, 0.1918, 0.3834, 0.2419, 0.3834, 0.292, 0.3834, 0.292, 0.3834, 0.2419, 0.3834, 0.485, 0.5357, 0.4027, 0.5357, 0.4027, 0.5357, 0.485, 0.5357, 0.4027, 0.5357, 0.3204, 0.5357, 0.3204, 0.5357, 0.4027, 0.5357, 0.3421, 0.3834, 0.485, 0.5357, 0.4027, 0.5357, 0.292, 0.3834, 0.292, 0.3834, 0.4027, 0.5357, 0.3204, 0.5357, 0.2419, 0.3834, 0.3421, 0.3834, 0.485, 0.5357, 0.485, 0.5357, 0.3421, 0.3834, 0.292, 0.3834, 0.2419, 0.3834, 0.3204, 0.5357, 0.4027, 0.5357, 0.2419, 0.3834, 0.1918, 0.3834, 0.2382, 0.5357, 0.3204, 0.5357, 0.2382, 0.5357, 0.3204, 0.5357, 0.3204, 0.5357, 0.2382, 0.5357, 0.2419, 0.3834, 0.1918, 0.3834, 0.1918, 0.3834, 0.2419, 0.3834, 0.1918, 0.3834, 0.2382, 0.5357, 0.2382, 0.5357, 0.1918, 0.3834, 0.3421, 0.3834, 0.292, 0.3834, 0.4027, 0.5357, 0.485, 0.5357, 0.4027, 0.5357, 0.485, 0.5357, 0.485, 0.5357, 0.4027, 0.5357, 0.292, 0.3834, 0.4027, 0.5357, 0.4027, 0.5357, 0.292, 0.3834, 0.3421, 0.3834, 0.292, 0.3834, 0.292, 0.3834, 0.3421, 0.3834, 0.485, 0.5357, 0.3421, 0.3834, 0.3421, 0.3834, 0.485, 0.5357, 0.485, 0.5357, 0.3421, 0.3834, 0.3421, 0.3834, 0.485, 0.5357, 0.485, 0.5357, 0.485, 0.5357, 0.485, 0.5357, 0.485, 0.5357, 0.3421, 0.3834, 0.3421, 0.3834, 0.3421, 0.3834, 0.3421, 0.3834, 0.4492, 0.4976, 0.485, 0.5357, 0.4027, 0.5357, 0.375, 0.4976, 0.3421, 0.3834, 0.3778, 0.4215, 0.3197, 0.4215, 0.292, 0.3834, 0.3421, 0.3834, 0.292, 0.3834, 0.3197, 0.4215, 0.3778, 0.4215, 0.4027, 0.5357, 0.485, 0.5357, 0.485, 0.5357, 0.4027, 0.5357, 0.485, 0.5357, 0.4492, 0.4976, 0.4492, 0.4976, 0.485, 0.5357, 0.3778, 0.4215, 0.3421, 0.3834, 0.3421, 0.3834, 0.3778, 0.4215, 0.3421, 0.3834, 0.292, 0.3834, 0.292, 0.3834, 0.3421, 0.3834, 0.292, 0.3834, 0.3197, 0.4215, 0.3197, 0.4215, 0.292, 0.3834, 0.375, 0.4976, 0.4027, 0.5357, 0.4027, 0.5357, 0.375, 0.4976, 0.4492, 0.4976, 0.375, 0.4976, 0.375, 0.4976, 0.4492, 0.4976, 0.4027, 0.5357, 0.485, 0.5357, 0.485, 0.5357, 0.4027, 0.5357, 0.3197, 0.4215, 0.3778, 0.4215, 0.3778, 0.4215, 0.3197, 0.4215, 0.485, 0.5357, 0.4492, 0.4976, 0.4492, 0.4976, 0.485, 0.5357, 0.4492, 0.4976, 0.375, 0.4976, 0.375, 0.4976, 0.4492, 0.4976, 0.485, 0.5357, 0.4492, 0.4976, 0.4492, 0.4976, 0.485, 0.5357, 0.375, 0.4976, 0.4027, 0.5357, 0.4027, 0.5357, 0.375, 0.4976, 0.4492, 0.4976, 0.375, 0.4976, 0.375, 0.4976, 0.4492, 0.4976, 0.375, 0.4976, 0.4027, 0.5357, 0.4027, 0.5357, 0.375, 0.4976, 0.4492, 0.4976, 0.375, 0.4976, 0.375, 0.4976, 0.4492, 0.4976, 0.4027, 0.5357, 0.485, 0.5357, 0.485, 0.5357, 0.4027, 0.5357, 0.4027, 0.5357, 0.485, 0.5357, 0.485, 0.5357, 0.4027, 0.5357, 0.4027, 0.5357, 0.485, 0.5357, 0.485, 0.5357, 0.4027, 0.5357, 0.485, 0.5357, 0.4492, 0.4976, 0.4492, 0.4976, 0.485, 0.5357, 0.375, 0.4976, 0.4027, 0.5357, 0.4027, 0.5357, 0.375, 0.4976, 0.485, 0.5357, 0.4492, 0.4976, 0.4492, 0.4976, 0.485, 0.5357, 0.485, 0.5357, 0.4492, 0.4976, 0.4492, 0.4976, 0.485, 0.5357, 0.375, 0.4976, 0.4027, 0.5357, 0.4027, 0.5357, 0.375, 0.4976, 0.4492, 0.4976, 0.375, 0.4976, 0.375, 0.4976, 0.4492, 0.4976, 0.4027, 0.5357, 0.485, 0.5357, 0.485, 0.5357, 0.4027, 0.5357, 0.485, 0.5357, 0.4492, 0.4976, 0.4492, 0.4976, 0.485, 0.5357, 0.4492, 0.4976, 0.375, 0.4976, 0.375, 0.4976, 0.4492, 0.4976, 0.485, 0.5357, 0.4492, 0.4976, 0.4492, 0.4976, 0.485, 0.5357, 0.375, 0.4976, 0.4027, 0.5357, 0.4027, 0.5357, 0.375, 0.4976, 0.4492, 0.4976, 0.375, 0.4976, 0.375, 0.4976, 0.4492, 0.4976, 0.375, 0.4976, 0.4027, 0.5357, 0.4027, 0.5357, 0.375, 0.4976, 0.4492, 0.4976, 0.375, 0.4976, 0.375, 0.4976, 0.4492, 0.4976, 0.4027, 0.5357, 0.485, 0.5357, 0.485, 0.5357, 0.4027, 0.5357, 0.4027, 0.5357, 0.485, 0.5357, 0.485, 0.5357, 0.4027, 0.5357, 0.4027, 0.5357, 0.485, 0.5357, 0.485, 0.5357, 0.4027, 0.5357, 0.485, 0.5357, 0.4492, 0.4976, 0.4492, 0.4976, 0.485, 0.5357, 0.375, 0.4976, 0.4027, 0.5357, 0.4027, 0.5357, 0.375, 0.4976, 0.4027, 0.5357, 0.485, 0.5357, 0.485, 0.5357, 0.4027, 0.5357, 0.485, 0.5357, 0.4492, 0.4976, 0.4492, 0.4976, 0.485, 0.5357, 0.375, 0.4976, 0.4027, 0.5357, 0.4027, 0.5357, 0.375, 0.4976, 0.4492, 0.4976, 0.375, 0.4976, 0.375, 0.4976, 0.4492, 0.4976, 0.4492, 0.4976, 0.375, 0.4976, 0.4027, 0.5357, 0.485, 0.5357, 0.4492, 0.4976, 0.375, 0.4976, 0.4027, 0.5357, 0.485, 0.5357, 0.375, 0.4976, 0.4027, 0.5357, 0.4027, 0.5357, 0.375, 0.4976, 0.485, 0.5357, 0.4492, 0.4976, 0.4492, 0.4976, 0.485, 0.5357, 0.375, 0.4976, 0.4027, 0.5357, 0.4027, 0.5357, 0.375, 0.4976, 0.4492, 0.4976, 0.375, 0.4976, 0.375, 0.4976, 0.4492, 0.4976, 0.4027, 0.5357, 0.485, 0.5357, 0.485, 0.5357, 0.4027, 0.5357, 0.4492, 0.4976, 0.375, 0.4976, 0.375, 0.4976, 0.4492, 0.4976, 0.4027, 0.5357, 0.485, 0.5357, 0.485, 0.5357, 0.4027, 0.5357, 0.485, 0.5357, 0.4492, 0.4976, 0.4492, 0.4976, 0.485, 0.5357, 0.4492, 0.4976, 0.375, 0.4976, 0.375, 0.4976, 0.4492, 0.4976, 0.485, 0.5357, 0.4492, 0.4976, 0.4492, 0.4976, 0.485, 0.5357, 0.375, 0.4976, 0.4027, 0.5357, 0.4027, 0.5357, 0.375, 0.4976, 0.4492, 0.4976, 0.375, 0.4976, 0.375, 0.4976, 0.4492, 0.4976, 0.375, 0.4976, 0.4027, 0.5357, 0.4027, 0.5357, 0.375, 0.4976, 0.4492, 0.4976, 0.375, 0.4976, 0.375, 0.4976, 0.4492, 0.4976, 0.4027, 0.5357, 0.485, 0.5357, 0.485, 0.5357, 0.4027, 0.5357, 0.4027, 0.5357, 0.485, 0.5357, 0.485, 0.5357, 0.4027, 0.5357, 0.4027, 0.5357, 0.485, 0.5357, 0.485, 0.5357, 0.4027, 0.5357, 0.485, 0.5357, 0.4492, 0.4976, 0.4492, 0.4976, 0.485, 0.5357, 0.375, 0.4976, 0.4027, 0.5357, 0.4027, 0.5357, 0.375, 0.4976, 0.485, 0.5357, 0.4492, 0.4976, 0.4492, 0.4976, 0.485, 0.5357, 0.485, 0.5357, 0.4492, 0.4976, 0.4492, 0.4976, 0.485, 0.5357, 0.375, 0.4976, 0.4027, 0.5357, 0.4027, 0.5357, 0.375, 0.4976, 0.4492, 0.4976, 0.375, 0.4976, 0.375, 0.4976, 0.4492, 0.4976, 0.4027, 0.5357, 0.485, 0.5357, 0.485, 0.5357, 0.4027, 0.5357, 0.485, 0.5357, 0.4492, 0.4976, 0.4492, 0.4976, 0.485, 0.5357, 0.4492, 0.4976, 0.375, 0.4976, 0.375, 0.4976, 0.4492, 0.4976, 0.485, 0.5357, 0.4492, 0.4976, 0.4492, 0.4976, 0.485, 0.5357, 0.375, 0.4976, 0.4027, 0.5357, 0.4027, 0.5357, 0.375, 0.4976, 0.4492, 0.4976, 0.375, 0.4976, 0.375, 0.4976, 0.4492, 0.4976, 0.375, 0.4976, 0.4027, 0.5357, 0.4027, 0.5357, 0.375, 0.4976, 0.4492, 0.4976, 0.375, 0.4976, 0.375, 0.4976, 0.4492, 0.4976, 0.4027, 0.5357, 0.485, 0.5357, 0.485, 0.5357, 0.4027, 0.5357, 0.4027, 0.5357, 0.485, 0.5357, 0.485, 0.5357, 0.4027, 0.5357, 0.4027, 0.5357, 0.485, 0.5357, 0.485, 0.5357, 0.4027, 0.5357, 0.485, 0.5357, 0.4492, 0.4976, 0.4492, 0.4976, 0.485, 0.5357, 0.375, 0.4976, 0.4027, 0.5357, 0.4027, 0.5357, 0.375, 0.4976, 0.4027, 0.5357, 0.485, 0.5357, 0.485, 0.5357, 0.4027, 0.5357, 0.485, 0.5357, 0.4492, 0.4976, 0.4492, 0.4976, 0.485, 0.5357, 0.375, 0.4976, 0.4027, 0.5357, 0.4027, 0.5357, 0.375, 0.4976, 0.4492, 0.4976, 0.375, 0.4976, 0.375, 0.4976, 0.4492, 0.4976, 0.4492, 0.4976, 0.375, 0.4976, 0.4027, 0.5357, 0.485, 0.5357, 0.4492, 0.4976, 0.375, 0.4976, 0.4027, 0.5357, 0.485, 0.5357, 0.375, 0.4976, 0.4027, 0.5357, 0.4027, 0.5357, 0.375, 0.4976, 0.485, 0.5357, 0.4492, 0.4976, 0.4492, 0.4976, 0.485, 0.5357, 0.375, 0.4976, 0.4027, 0.5357, 0.4027, 0.5357, 0.375, 0.4976, 0.4492, 0.4976, 0.375, 0.4976, 0.375, 0.4976, 0.4492, 0.4976, 0.4027, 0.5357, 0.485, 0.5357, 0.485, 0.5357, 0.4027, 0.5357, 0.4492, 0.4976, 0.375, 0.4976, 0.375, 0.4976, 0.4492, 0.4976])
me_cube_002.materials.append(mat_material)
me_cube_002.use_remesh_preserve_volume = False
me_cube_002.use_remesh_preserve_attributes = False
me_cube_002.use_mirror_vertex_groups = False
me_cube_002.update()
me_cube_003 = bpy.data.meshes.new('Cube.003')
me_cube_003.from_pydata([(3.476, -5.987, -0.8255), (2.621, -6.842, -0.8255), (-3.476, -5.987, -0.8255), (-2.621, -6.842, -0.8255), (2.621, 6.842, -0.8255), (3.476, 5.987, -0.8255), (-3.476, 5.987, -0.8255), (-2.621, 6.842, -0.8255)], [], [(5, 4, 7, 6, 2, 3, 1, 0)])
_uv = me_cube_003.uv_layers.new(name='UVMap')
_uv.uv.foreach_set('vector', [0.6794, 0.7123, 0.6794, 0.7123, 0.6794, 0.7123, 0.6794, 0.7123, 0.6794, 0.7123, 0.6794, 0.7123, 0.6794, 0.7123, 0.6794, 0.7123])
me_cube_003.materials.append(mat_material)
me_cube_003.use_remesh_preserve_volume = False
me_cube_003.use_remesh_preserve_attributes = False
me_cube_003.use_mirror_vertex_groups = False
me_cube_003.update()
me_cube_004 = bpy.data.meshes.new('Cube.004')
me_cube_004.from_pydata([(3.476, -5.987, -0.8255), (2.621, -6.842, -0.8255), (-3.476, -5.987, -0.8255), (-2.621, -6.842, -0.8255), (2.621, 6.842, -0.8255), (3.476, 5.987, -0.8255), (-3.476, 5.987, -0.8255), (-2.621, 6.842, -0.8255)], [], [(5, 4, 7, 6, 2, 3, 1, 0)])
_uv = me_cube_004.uv_layers.new(name='UVMap')
_uv.uv.foreach_set('vector', [0.6794, 0.7123, 0.6794, 0.7123, 0.6794, 0.7123, 0.6794, 0.7123, 0.6794, 0.7123, 0.6794, 0.7123, 0.6794, 0.7123, 0.6794, 0.7123])
me_cube_004.materials.append(mat_material)
me_cube_004.use_remesh_preserve_volume = False
me_cube_004.use_remesh_preserve_attributes = False
me_cube_004.use_mirror_vertex_groups = False
me_cube_004.update()

# ---- objects
ob_cube = bpy.data.objects.new('Cube', me_cube)
ob_cube_001 = bpy.data.objects.new('Cube.001', me_cube_001)
ob_cube_002 = bpy.data.objects.new('Cube.002', me_cube_002)
ob_cube_003 = bpy.data.objects.new('Cube.003', me_cube_003)
ob_cube_004 = bpy.data.objects.new('Cube.004', me_cube_004)

# ---- transforms, parenting, visibility, modifiers, constraints
ob_cube.location = (0.0, 0.0, 3.403)
ob_cube.lock_rotations_4d = False
ob_cube.empty_display_type = 'ARROWS'
ob_cube.lineart.crease_threshold = 0.0
_m = ob_cube.modifiers.new('Mirror', 'MIRROR')
_m.use_axis = (True, True, False)
_m = ob_cube.modifiers.new('Auto Smooth', 'NODES')
_m.node_group = ng_auto_smooth
_gi = [s.identifier for s in ng_auto_smooth.interface.items_tree if s.item_type == 'SOCKET' and s.in_out == 'INPUT']
_m[_gi[1]] = 0.5236  # Angle
ob_cube_001.location = (0.0, 0.0, 3.403)
ob_cube_001.lock_rotations_4d = False
ob_cube_001.empty_display_type = 'ARROWS'
ob_cube_001.lineart.crease_threshold = 0.0
_m = ob_cube_001.modifiers.new('Mirror', 'MIRROR')
ob_cube_002.location = (0.0, 0.0, 3.403)
ob_cube_002.lock_rotations_4d = False
ob_cube_002.empty_display_type = 'ARROWS'
ob_cube_002.lineart.crease_threshold = 0.0
_m = ob_cube_002.modifiers.new('Mirror', 'MIRROR')
_m.use_axis = (True, True, False)
_m = ob_cube_002.modifiers.new('Auto Smooth', 'NODES')
_m.node_group = ng_auto_smooth
_gi = [s.identifier for s in ng_auto_smooth.interface.items_tree if s.item_type == 'SOCKET' and s.in_out == 'INPUT']
_m[_gi[1]] = 0.7662  # Angle
ob_cube_003.location = (0.0, 0.0, 3.403)
ob_cube_003.lock_rotations_4d = False
ob_cube_003.empty_display_type = 'ARROWS'
ob_cube_003.lineart.crease_threshold = 0.0
_m = ob_cube_003.modifiers.new('Skin', 'SKIN')
_m = ob_cube_003.modifiers.new('Auto Smooth', 'NODES')
_m.node_group = ng_auto_smooth
_gi = [s.identifier for s in ng_auto_smooth.interface.items_tree if s.item_type == 'SOCKET' and s.in_out == 'INPUT']
_m[_gi[1]] = 0.5236  # Angle
ob_cube_004.location = (0.0, 0.0, 2.478)
ob_cube_004.lock_rotations_4d = False
ob_cube_004.empty_display_type = 'ARROWS'
ob_cube_004.lineart.crease_threshold = 0.0
_m = ob_cube_004.modifiers.new('Skin', 'SKIN')
_m = ob_cube_004.modifiers.new('Auto Smooth', 'NODES')
_m.node_group = ng_auto_smooth
_gi = [s.identifier for s in ng_auto_smooth.interface.items_tree if s.item_type == 'SOCKET' and s.in_out == 'INPUT']
_m[_gi[1]] = 0.5236  # Angle

# ---- collection membership
col_collection.objects.link(ob_cube)
col_collection.objects.link(ob_cube_001)
col_collection.objects.link(ob_cube_002)
col_collection.objects.link(ob_cube_003)
col_collection.objects.link(ob_cube_004)

# ---- scene / render settings (as saved in the file)
scene.frame_start = 1; scene.frame_end = 250; scene.frame_set(1)
scene.render.engine = 'BLENDER_EEVEE_NEXT'
scene.cycles.use_denoising = False
scene.cycles.samples = 128
scene.cycles.sampling_pattern = 'TABULATED_SOBOL'
scene.cycles.use_adaptive_sampling = False
scene.cycles.use_light_tree = False
scene.view_settings.view_transform = 'Filmic'
bpy.context.view_layer.update()

# ---- added for rendering (the .blend has no active camera and no usable light): camera, sun
cam_auto = bpy.data.cameras.new('AutoCamera')
cam_auto.lens = 50.0
cam_auto.sensor_width = 36.0
cam_auto.clip_end = 1000.0
ob_auto_camera = bpy.data.objects.new('AutoCamera', cam_auto)
scene.collection.objects.link(ob_auto_camera)
ob_auto_camera.location = (19.1402, -22.9682, 18.5662)
ob_auto_camera.rotation_euler = (1.09748, -7.21219e-08, 0.694738)
scene.camera = ob_auto_camera
light_auto_sun = bpy.data.lights.new('AutoSun', 'SUN')
light_auto_sun.energy = 3.0
light_auto_sun.angle = 0.0523599
ob_auto_sun = bpy.data.objects.new('AutoSun', light_auto_sun)
scene.collection.objects.link(ob_auto_sun)
ob_auto_sun.rotation_euler = (0.872665, 0.174533, 0.523599)
bpy.context.view_layer.update()
